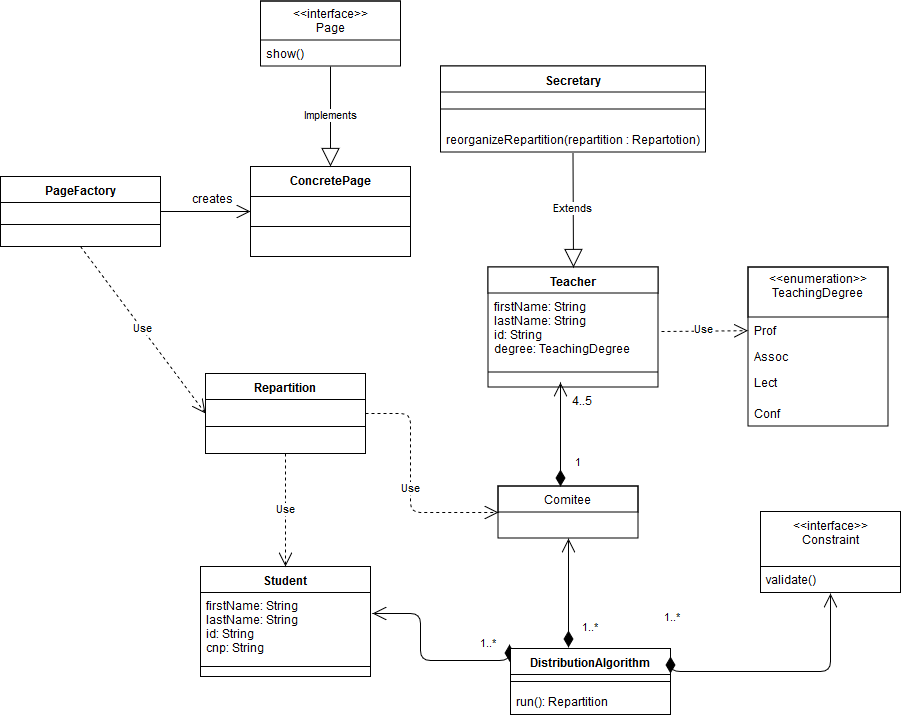

The diagram above was exported from draw.io. Its source (the exported page's mxGraphModel, read from the mxfile embedded in the PNG):
<mxGraphModel dx="1698" dy="1505" grid="1" gridSize="10" guides="1" tooltips="1" connect="1" arrows="1" fold="1" page="1" pageScale="1" pageWidth="850" pageHeight="1100" background="#ffffff" math="0" shadow="0">
  <root>
    <mxCell id="0" />
    <mxCell id="1" parent="0" />
    <mxCell id="2" value="Student" style="swimlane;fontStyle=1;align=center;verticalAlign=top;childLayout=stackLayout;horizontal=1;startSize=26;horizontalStack=0;resizeParent=1;resizeParentMax=0;resizeLast=0;collapsible=1;marginBottom=0;swimlaneFillColor=#ffffff;" parent="1" vertex="1">
      <mxGeometry x="70" y="554" width="170" height="110" as="geometry" />
    </mxCell>
    <mxCell id="3" value="firstName: String&#10;lastName: String&#10;id: String&#10;cnp: String" style="text;strokeColor=none;fillColor=none;align=left;verticalAlign=top;spacingLeft=4;spacingRight=4;overflow=hidden;rotatable=0;points=[[0,0.5],[1,0.5]];portConstraint=eastwest;" parent="2" vertex="1">
      <mxGeometry y="26" width="170" height="64" as="geometry" />
    </mxCell>
    <mxCell id="4" value="" style="line;strokeWidth=1;fillColor=none;align=left;verticalAlign=middle;spacingTop=-1;spacingLeft=3;spacingRight=3;rotatable=0;labelPosition=right;points=[];portConstraint=eastwest;" parent="2" vertex="1">
      <mxGeometry y="90" width="170" height="20" as="geometry" />
    </mxCell>
    <mxCell id="5" value="Teacher" style="swimlane;fontStyle=1;align=center;verticalAlign=top;childLayout=stackLayout;horizontal=1;startSize=26;horizontalStack=0;resizeParent=1;resizeParentMax=0;resizeLast=0;collapsible=1;marginBottom=0;swimlaneFillColor=#ffffff;" parent="1" vertex="1">
      <mxGeometry x="357.5" y="254.5" width="170" height="120" as="geometry" />
    </mxCell>
    <mxCell id="6" value="firstName: String&#10;lastName: String&#10;id: String&#10;degree: TeachingDegree&#10;&#10;" style="text;strokeColor=none;fillColor=none;align=left;verticalAlign=top;spacingLeft=4;spacingRight=4;overflow=hidden;rotatable=0;points=[[0,0.5],[1,0.5]];portConstraint=eastwest;" parent="5" vertex="1">
      <mxGeometry y="26" width="170" height="64" as="geometry" />
    </mxCell>
    <mxCell id="7" value="" style="line;strokeWidth=1;fillColor=none;align=left;verticalAlign=middle;spacingTop=-1;spacingLeft=3;spacingRight=3;rotatable=0;labelPosition=right;points=[];portConstraint=eastwest;" parent="5" vertex="1">
      <mxGeometry y="90" width="170" height="30" as="geometry" />
    </mxCell>
    <mxCell id="13" value="&lt;&lt;enumeration&gt;&gt;&#10;TeachingDegree&#10;" style="swimlane;fontStyle=0;childLayout=stackLayout;horizontal=1;startSize=50;fillColor=none;horizontalStack=0;resizeParent=1;resizeParentMax=0;resizeLast=0;collapsible=1;marginBottom=0;swimlaneFillColor=#ffffff;" parent="1" vertex="1">
      <mxGeometry x="617.5" y="254.5" width="140" height="159" as="geometry" />
    </mxCell>
    <mxCell id="14" value="Prof" style="text;strokeColor=none;fillColor=none;align=left;verticalAlign=top;spacingLeft=4;spacingRight=4;overflow=hidden;rotatable=0;points=[[0,0.5],[1,0.5]];portConstraint=eastwest;" parent="13" vertex="1">
      <mxGeometry y="50" width="140" height="26" as="geometry" />
    </mxCell>
    <mxCell id="15" value="Assoc" style="text;strokeColor=none;fillColor=none;align=left;verticalAlign=top;spacingLeft=4;spacingRight=4;overflow=hidden;rotatable=0;points=[[0,0.5],[1,0.5]];portConstraint=eastwest;" parent="13" vertex="1">
      <mxGeometry y="76" width="140" height="26" as="geometry" />
    </mxCell>
    <mxCell id="16" value="Lect" style="text;strokeColor=none;fillColor=none;align=left;verticalAlign=top;spacingLeft=4;spacingRight=4;overflow=hidden;rotatable=0;points=[[0,0.5],[1,0.5]];portConstraint=eastwest;" parent="13" vertex="1">
      <mxGeometry y="102" width="140" height="31" as="geometry" />
    </mxCell>
    <mxCell id="17" value="Conf" style="text;strokeColor=none;fillColor=none;align=left;verticalAlign=top;spacingLeft=4;spacingRight=4;overflow=hidden;rotatable=0;points=[[0,0.5],[1,0.5]];portConstraint=eastwest;" parent="13" vertex="1">
      <mxGeometry y="133" width="140" height="26" as="geometry" />
    </mxCell>
    <mxCell id="20" value="Use" style="endArrow=open;endSize=12;dashed=1;html=1;" parent="1" target="14" edge="1">
      <mxGeometry width="160" relative="1" as="geometry">
        <mxPoint x="531" y="319" as="sourcePoint" />
        <mxPoint x="317.5" y="393.5" as="targetPoint" />
      </mxGeometry>
    </mxCell>
    <mxCell id="28" value="Secretary" style="swimlane;fontStyle=1;align=center;verticalAlign=top;childLayout=stackLayout;horizontal=1;startSize=26;horizontalStack=0;resizeParent=1;resizeParentMax=0;resizeLast=0;collapsible=1;marginBottom=0;swimlaneFillColor=#ffffff;" parent="1" vertex="1">
      <mxGeometry x="310" y="53.5" width="265" height="86" as="geometry" />
    </mxCell>
    <mxCell id="30" value="" style="line;strokeWidth=1;fillColor=none;align=left;verticalAlign=middle;spacingTop=-1;spacingLeft=3;spacingRight=3;rotatable=0;labelPosition=right;points=[];portConstraint=eastwest;" parent="28" vertex="1">
      <mxGeometry y="26" width="265" height="34" as="geometry" />
    </mxCell>
    <mxCell id="31" value="reorganizeRepartition(repartition : Repartotion)" style="text;strokeColor=none;fillColor=none;align=left;verticalAlign=top;spacingLeft=4;spacingRight=4;overflow=hidden;rotatable=0;points=[[0,0.5],[1,0.5]];portConstraint=eastwest;" parent="28" vertex="1">
      <mxGeometry y="60" width="265" height="26" as="geometry" />
    </mxCell>
    <mxCell id="32" value="Extends" style="endArrow=block;endSize=16;endFill=0;html=1;entryX=0.5;entryY=0;" parent="1" target="5" edge="1">
      <mxGeometry width="160" relative="1" as="geometry">
        <mxPoint x="442.5" y="140.5" as="sourcePoint" />
        <mxPoint x="317.5" y="513.5" as="targetPoint" />
      </mxGeometry>
    </mxCell>
    <mxCell id="34" value="Comitee" style="swimlane;fontStyle=0;childLayout=stackLayout;horizontal=1;startSize=26;fillColor=none;horizontalStack=0;resizeParent=1;resizeParentMax=0;resizeLast=0;collapsible=1;marginBottom=0;swimlaneFillColor=#ffffff;" parent="1" vertex="1">
      <mxGeometry x="367.5" y="473.5" width="140" height="52" as="geometry" />
    </mxCell>
    <mxCell id="38" value="1" style="endArrow=open;html=1;endSize=12;startArrow=diamondThin;startSize=14;startFill=1;edgeStyle=orthogonalEdgeStyle;align=left;verticalAlign=bottom;exitX=0.446;exitY=0.003;exitPerimeter=0;" parent="1" source="34" edge="1">
      <mxGeometry x="-0.7298" y="-13" relative="1" as="geometry">
        <mxPoint x="137.5" y="543.5" as="sourcePoint" />
        <mxPoint x="430" y="370" as="targetPoint" />
        <mxPoint as="offset" />
      </mxGeometry>
    </mxCell>
    <mxCell id="42" value="4..5" style="text;html=1;resizable=0;points=[];autosize=1;align=left;verticalAlign=top;spacingTop=-4;" parent="1" vertex="1">
      <mxGeometry x="440" y="381" width="40" height="20" as="geometry" />
    </mxCell>
    <mxCell id="48" value="1..*&lt;br&gt;" style="endArrow=open;html=1;endSize=12;startArrow=diamondThin;startSize=14;startFill=1;edgeStyle=orthogonalEdgeStyle;align=left;verticalAlign=bottom;entryX=1.012;entryY=0.328;entryPerimeter=0;exitX=-0.008;exitY=0.201;exitPerimeter=0;" parent="1" source="65" target="3" edge="1">
      <mxGeometry x="-0.657" y="-7" relative="1" as="geometry">
        <mxPoint x="380" y="648" as="sourcePoint" />
        <mxPoint x="250" y="480" as="targetPoint" />
        <Array as="points">
          <mxPoint x="290" y="648" />
          <mxPoint x="290" y="601" />
        </Array>
        <mxPoint as="offset" />
      </mxGeometry>
    </mxCell>
    <mxCell id="52" value="1..*" style="endArrow=open;html=1;endSize=12;startArrow=diamondThin;startSize=14;startFill=1;edgeStyle=orthogonalEdgeStyle;align=left;verticalAlign=bottom;exitX=0.361;exitY=-0.013;entryX=0.5;entryY=1;exitPerimeter=0;" parent="1" source="65" target="34" edge="1">
      <mxGeometry x="-0.8096" y="-12" relative="1" as="geometry">
        <mxPoint x="438" y="630" as="sourcePoint" />
        <mxPoint x="300" y="690" as="targetPoint" />
        <mxPoint as="offset" />
      </mxGeometry>
    </mxCell>
    <mxCell id="56" value="Repartition" style="swimlane;fontStyle=1;align=center;verticalAlign=top;childLayout=stackLayout;horizontal=1;startSize=26;horizontalStack=0;resizeParent=1;resizeParentMax=0;resizeLast=0;collapsible=1;marginBottom=0;swimlaneFillColor=#ffffff;" parent="1" vertex="1">
      <mxGeometry x="75" y="361" width="160" height="80" as="geometry" />
    </mxCell>
    <mxCell id="58" value="" style="line;strokeWidth=1;fillColor=none;align=left;verticalAlign=middle;spacingTop=-1;spacingLeft=3;spacingRight=3;rotatable=0;labelPosition=right;points=[];portConstraint=eastwest;" parent="56" vertex="1">
      <mxGeometry y="26" width="160" height="54" as="geometry" />
    </mxCell>
    <mxCell id="61" value="Use" style="endArrow=open;endSize=12;dashed=1;html=1;entryX=0.5;entryY=0;exitX=0.5;exitY=1;" parent="1" source="56" target="2" edge="1">
      <mxGeometry width="160" relative="1" as="geometry">
        <mxPoint x="155" y="450" as="sourcePoint" />
        <mxPoint x="290" y="510" as="targetPoint" />
      </mxGeometry>
    </mxCell>
    <mxCell id="62" value="Use" style="endArrow=open;endSize=12;dashed=1;html=1;entryX=0;entryY=0.5;exitX=1;exitY=0.5;" parent="1" source="56" target="34" edge="1">
      <mxGeometry x="0.0442" width="160" relative="1" as="geometry">
        <mxPoint x="290" y="412.5" as="sourcePoint" />
        <mxPoint x="290" y="525.5" as="targetPoint" />
        <Array as="points">
          <mxPoint x="280" y="401" />
          <mxPoint x="280" y="500" />
        </Array>
        <mxPoint as="offset" />
      </mxGeometry>
    </mxCell>
    <mxCell id="65" value="DistributionAlgorithm" style="swimlane;fontStyle=1;align=center;verticalAlign=top;childLayout=stackLayout;horizontal=1;startSize=26;horizontalStack=0;resizeParent=1;resizeParentMax=0;resizeLast=0;collapsible=1;marginBottom=0;swimlaneFillColor=#ffffff;" parent="1" vertex="1">
      <mxGeometry x="380" y="636" width="160" height="66" as="geometry" />
    </mxCell>
    <mxCell id="67" value="" style="line;strokeWidth=1;fillColor=none;align=left;verticalAlign=middle;spacingTop=-1;spacingLeft=3;spacingRight=3;rotatable=0;labelPosition=right;points=[];portConstraint=eastwest;" parent="65" vertex="1">
      <mxGeometry y="26" width="160" height="14" as="geometry" />
    </mxCell>
    <mxCell id="68" value="run(): Repartition" style="text;strokeColor=none;fillColor=none;align=left;verticalAlign=top;spacingLeft=4;spacingRight=4;overflow=hidden;rotatable=0;points=[[0,0.5],[1,0.5]];portConstraint=eastwest;" parent="65" vertex="1">
      <mxGeometry y="40" width="160" height="26" as="geometry" />
    </mxCell>
    <mxCell id="73" value="&lt;&lt;interface&gt;&gt;&#10;Constraint&#10;" style="swimlane;fontStyle=0;childLayout=stackLayout;horizontal=1;startSize=55;fillColor=none;horizontalStack=0;resizeParent=1;resizeParentMax=0;resizeLast=0;collapsible=1;marginBottom=0;swimlaneFillColor=#ffffff;" parent="1" vertex="1">
      <mxGeometry x="630" y="499" width="140" height="81" as="geometry" />
    </mxCell>
    <mxCell id="74" value="validate()" style="text;strokeColor=none;fillColor=none;align=left;verticalAlign=top;spacingLeft=4;spacingRight=4;overflow=hidden;rotatable=0;points=[[0,0.5],[1,0.5]];portConstraint=eastwest;" parent="73" vertex="1">
      <mxGeometry y="55" width="140" height="26" as="geometry" />
    </mxCell>
    <mxCell id="77" value="1..*" style="endArrow=open;html=1;endSize=12;startArrow=diamondThin;startSize=14;startFill=1;edgeStyle=orthogonalEdgeStyle;align=left;verticalAlign=bottom;exitX=1.002;exitY=0.383;exitPerimeter=0;" parent="1" source="65" edge="1">
      <mxGeometry x="0.714" y="168" relative="1" as="geometry">
        <mxPoint x="560" y="660" as="sourcePoint" />
        <mxPoint x="700" y="581" as="targetPoint" />
        <mxPoint as="offset" />
        <Array as="points">
          <mxPoint x="700" y="659" />
          <mxPoint x="700" y="581" />
        </Array>
      </mxGeometry>
    </mxCell>
    <mxCell id="78" value="PageFactory" style="swimlane;fontStyle=1;align=center;verticalAlign=top;childLayout=stackLayout;horizontal=1;startSize=26;horizontalStack=0;resizeParent=1;resizeParentMax=0;resizeLast=0;collapsible=1;marginBottom=0;swimlaneFillColor=#ffffff;fillColor=none;" vertex="1" parent="1">
      <mxGeometry x="-130" y="164" width="160" height="70" as="geometry" />
    </mxCell>
    <mxCell id="80" value="" style="line;strokeWidth=1;fillColor=none;align=left;verticalAlign=middle;spacingTop=-1;spacingLeft=3;spacingRight=3;rotatable=0;labelPosition=right;points=[];portConstraint=eastwest;" vertex="1" parent="78">
      <mxGeometry y="26" width="160" height="44" as="geometry" />
    </mxCell>
    <mxCell id="82" value="creates&lt;br&gt;" style="text;html=1;resizable=0;points=[];autosize=1;align=left;verticalAlign=top;spacingTop=-4;" vertex="1" parent="1">
      <mxGeometry x="60" y="179" width="60" height="20" as="geometry" />
    </mxCell>
    <mxCell id="84" value="" style="endArrow=open;endFill=1;endSize=12;html=1;exitX=1;exitY=0.5;entryX=0;entryY=0.5;" edge="1" parent="1" source="78" target="90">
      <mxGeometry width="160" relative="1" as="geometry">
        <mxPoint x="30" y="203" as="sourcePoint" />
        <mxPoint x="120" y="210" as="targetPoint" />
      </mxGeometry>
    </mxCell>
    <mxCell id="85" value="&lt;&lt;interface&gt;&gt;&#10;Page" style="swimlane;fontStyle=0;childLayout=stackLayout;horizontal=1;startSize=39;fillColor=none;horizontalStack=0;resizeParent=1;resizeParentMax=0;resizeLast=0;collapsible=1;marginBottom=0;swimlaneFillColor=#ffffff;" vertex="1" parent="1">
      <mxGeometry x="130" y="-11.5" width="140" height="65" as="geometry" />
    </mxCell>
    <mxCell id="86" value="show()" style="text;strokeColor=none;fillColor=none;align=left;verticalAlign=top;spacingLeft=4;spacingRight=4;overflow=hidden;rotatable=0;points=[[0,0.5],[1,0.5]];portConstraint=eastwest;" vertex="1" parent="85">
      <mxGeometry y="39" width="140" height="26" as="geometry" />
    </mxCell>
    <mxCell id="89" value="Use" style="endArrow=open;endSize=12;dashed=1;html=1;exitX=0.5;exitY=1;entryX=0;entryY=0.5;" edge="1" parent="1" source="78" target="56">
      <mxGeometry width="160" relative="1" as="geometry">
        <mxPoint x="-140" y="344.5" as="sourcePoint" />
        <mxPoint x="50" y="410" as="targetPoint" />
      </mxGeometry>
    </mxCell>
    <mxCell id="90" value="ConcretePage" style="swimlane;fontStyle=1;align=center;verticalAlign=top;childLayout=stackLayout;horizontal=1;startSize=30;horizontalStack=0;resizeParent=1;resizeParentMax=0;resizeLast=0;collapsible=1;marginBottom=0;swimlaneFillColor=#ffffff;fillColor=none;" vertex="1" parent="1">
      <mxGeometry x="120" y="154" width="160" height="90" as="geometry" />
    </mxCell>
    <mxCell id="92" value="" style="line;strokeWidth=1;fillColor=none;align=left;verticalAlign=middle;spacingTop=-1;spacingLeft=3;spacingRight=3;rotatable=0;labelPosition=right;points=[];portConstraint=eastwest;" vertex="1" parent="90">
      <mxGeometry y="30" width="160" height="60" as="geometry" />
    </mxCell>
    <mxCell id="95" value="Implements" style="endArrow=block;endSize=16;endFill=0;html=1;exitX=0.5;exitY=1;entryX=0.5;entryY=0;" edge="1" parent="1" source="85" target="90">
      <mxGeometry width="160" relative="1" as="geometry">
        <mxPoint x="200" y="107" as="sourcePoint" />
        <mxPoint x="201" y="147" as="targetPoint" />
      </mxGeometry>
    </mxCell>
  </root>
</mxGraphModel>